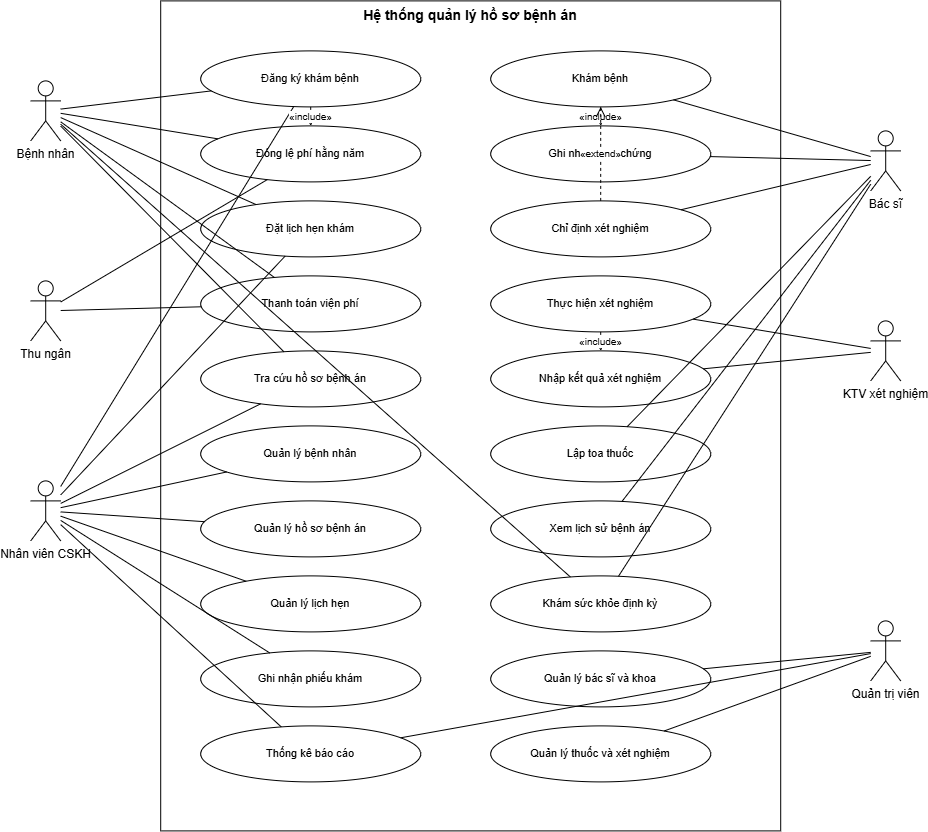

The diagram above was exported from draw.io. Its source (the exported page's mxGraphModel, read from the mxfile embedded in the PNG):
<mxGraphModel dx="1952" dy="865" grid="1" gridSize="10" guides="1" tooltips="1" connect="1" arrows="1" fold="1" page="1" pageScale="1" pageWidth="827" pageHeight="1169" math="0" shadow="0">
  <root>
    <mxCell id="0" />
    <mxCell id="1" parent="0" />
    <mxCell id="RbfUu8HJHcsKtj5b0iAH-1" parent="1" style="rounded=0;whiteSpace=wrap;html=1;fillColor=none;verticalAlign=top;fontStyle=1;fontSize=14;" value="Hệ thống quản lý hồ sơ bệnh án" vertex="1">
      <mxGeometry height="830" width="620" x="447.199951171875" y="127.4000244140625" as="geometry" />
    </mxCell>
    <mxCell id="RbfUu8HJHcsKtj5b0iAH-2" parent="1" style="shape=umlActor;verticalLabelPosition=bottom;verticalAlign=top;html=1;outlineConnect=0;fontSize=12;" value="Bệnh nhân" vertex="1">
      <mxGeometry height="60" width="30" x="317.199951171875" y="207.4000244140625" as="geometry" />
    </mxCell>
    <mxCell id="RbfUu8HJHcsKtj5b0iAH-3" parent="1" style="shape=umlActor;verticalLabelPosition=bottom;verticalAlign=top;html=1;outlineConnect=0;fontSize=12;" value="Thu ngân" vertex="1">
      <mxGeometry height="60" width="30" x="317.199951171875" y="407.4000244140625" as="geometry" />
    </mxCell>
    <mxCell id="RbfUu8HJHcsKtj5b0iAH-4" parent="1" style="shape=umlActor;verticalLabelPosition=bottom;verticalAlign=top;html=1;outlineConnect=0;fontSize=12;" value="Nhân viên CSKH" vertex="1">
      <mxGeometry height="60" width="30" x="317.199951171875" y="607.4000244140625" as="geometry" />
    </mxCell>
    <mxCell id="RbfUu8HJHcsKtj5b0iAH-5" parent="1" style="shape=umlActor;verticalLabelPosition=bottom;verticalAlign=top;html=1;outlineConnect=0;fontSize=12;" value="Bác sĩ" vertex="1">
      <mxGeometry height="60" width="30" x="1157.199951171875" y="257.4000244140625" as="geometry" />
    </mxCell>
    <mxCell id="RbfUu8HJHcsKtj5b0iAH-6" parent="1" style="shape=umlActor;verticalLabelPosition=bottom;verticalAlign=top;html=1;outlineConnect=0;fontSize=12;" value="KTV xét nghiệm" vertex="1">
      <mxGeometry height="60" width="30" x="1157.199951171875" y="447.4000244140625" as="geometry" />
    </mxCell>
    <mxCell id="RbfUu8HJHcsKtj5b0iAH-7" parent="1" style="shape=umlActor;verticalLabelPosition=bottom;verticalAlign=top;html=1;outlineConnect=0;fontSize=12;" value="Quản trị viên" vertex="1">
      <mxGeometry height="60" width="30" x="1157.199951171875" y="747.4000244140625" as="geometry" />
    </mxCell>
    <mxCell id="RbfUu8HJHcsKtj5b0iAH-8" parent="1" style="ellipse;whiteSpace=wrap;html=1;fontSize=11;" value="Đăng ký khám bệnh" vertex="1">
      <mxGeometry height="56" width="220" x="487.199951171875" y="177.4000244140625" as="geometry" />
    </mxCell>
    <mxCell id="RbfUu8HJHcsKtj5b0iAH-9" parent="1" style="ellipse;whiteSpace=wrap;html=1;fontSize=11;" value="Đóng lệ phí hằng năm" vertex="1">
      <mxGeometry height="56" width="220" x="487.199951171875" y="252.4000244140625" as="geometry" />
    </mxCell>
    <mxCell id="RbfUu8HJHcsKtj5b0iAH-10" parent="1" style="ellipse;whiteSpace=wrap;html=1;fontSize=11;" value="Đặt lịch hẹn khám" vertex="1">
      <mxGeometry height="56" width="220" x="487.199951171875" y="327.4000244140625" as="geometry" />
    </mxCell>
    <mxCell id="RbfUu8HJHcsKtj5b0iAH-11" parent="1" style="ellipse;whiteSpace=wrap;html=1;fontSize=11;" value="Thanh toán viện phí" vertex="1">
      <mxGeometry height="56" width="220" x="487.199951171875" y="402.4000244140625" as="geometry" />
    </mxCell>
    <mxCell id="RbfUu8HJHcsKtj5b0iAH-12" parent="1" style="ellipse;whiteSpace=wrap;html=1;fontSize=11;" value="Tra cứu hồ sơ bệnh án" vertex="1">
      <mxGeometry height="56" width="220" x="487.199951171875" y="477.4000244140625" as="geometry" />
    </mxCell>
    <mxCell id="RbfUu8HJHcsKtj5b0iAH-13" parent="1" style="ellipse;whiteSpace=wrap;html=1;fontSize=11;" value="Quản lý bệnh nhân" vertex="1">
      <mxGeometry height="56" width="220" x="487.199951171875" y="552.4000244140625" as="geometry" />
    </mxCell>
    <mxCell id="RbfUu8HJHcsKtj5b0iAH-14" parent="1" style="ellipse;whiteSpace=wrap;html=1;fontSize=11;" value="Quản lý hồ sơ bệnh án" vertex="1">
      <mxGeometry height="56" width="220" x="487.199951171875" y="627.4000244140625" as="geometry" />
    </mxCell>
    <mxCell id="RbfUu8HJHcsKtj5b0iAH-15" parent="1" style="ellipse;whiteSpace=wrap;html=1;fontSize=11;" value="Quản lý lịch hẹn" vertex="1">
      <mxGeometry height="56" width="220" x="487.199951171875" y="702.4000244140625" as="geometry" />
    </mxCell>
    <mxCell id="RbfUu8HJHcsKtj5b0iAH-16" parent="1" style="ellipse;whiteSpace=wrap;html=1;fontSize=11;" value="Ghi nhận phiếu khám" vertex="1">
      <mxGeometry height="56" width="220" x="487.199951171875" y="777.4000244140625" as="geometry" />
    </mxCell>
    <mxCell id="RbfUu8HJHcsKtj5b0iAH-17" parent="1" style="ellipse;whiteSpace=wrap;html=1;fontSize=11;" value="Thống kê báo cáo" vertex="1">
      <mxGeometry height="56" width="220" x="487.199951171875" y="852.4000244140625" as="geometry" />
    </mxCell>
    <mxCell id="RbfUu8HJHcsKtj5b0iAH-18" parent="1" style="ellipse;whiteSpace=wrap;html=1;fontSize=11;" value="Khám bệnh" vertex="1">
      <mxGeometry height="56" width="220" x="777.199951171875" y="177.4000244140625" as="geometry" />
    </mxCell>
    <mxCell id="RbfUu8HJHcsKtj5b0iAH-19" parent="1" style="ellipse;whiteSpace=wrap;html=1;fontSize=11;" value="Ghi nhận triệu chứng" vertex="1">
      <mxGeometry height="56" width="220" x="777.199951171875" y="252.4000244140625" as="geometry" />
    </mxCell>
    <mxCell id="RbfUu8HJHcsKtj5b0iAH-20" parent="1" style="ellipse;whiteSpace=wrap;html=1;fontSize=11;" value="Chỉ định xét nghiệm" vertex="1">
      <mxGeometry height="56" width="220" x="777.199951171875" y="327.4000244140625" as="geometry" />
    </mxCell>
    <mxCell id="RbfUu8HJHcsKtj5b0iAH-21" parent="1" style="ellipse;whiteSpace=wrap;html=1;fontSize=11;" value="Thực hiện xét nghiệm" vertex="1">
      <mxGeometry height="56" width="220" x="777.199951171875" y="402.4000244140625" as="geometry" />
    </mxCell>
    <mxCell id="RbfUu8HJHcsKtj5b0iAH-22" parent="1" style="ellipse;whiteSpace=wrap;html=1;fontSize=11;" value="Nhập kết quả xét nghiệm" vertex="1">
      <mxGeometry height="56" width="220" x="777.199951171875" y="477.4000244140625" as="geometry" />
    </mxCell>
    <mxCell id="RbfUu8HJHcsKtj5b0iAH-23" parent="1" style="ellipse;whiteSpace=wrap;html=1;fontSize=11;" value="Lập toa thuốc" vertex="1">
      <mxGeometry height="56" width="220" x="777.199951171875" y="552.4000244140625" as="geometry" />
    </mxCell>
    <mxCell id="RbfUu8HJHcsKtj5b0iAH-24" parent="1" style="ellipse;whiteSpace=wrap;html=1;fontSize=11;" value="Xem lịch sử bệnh án" vertex="1">
      <mxGeometry height="56" width="220" x="777.199951171875" y="627.4000244140625" as="geometry" />
    </mxCell>
    <mxCell id="RbfUu8HJHcsKtj5b0iAH-25" parent="1" style="ellipse;whiteSpace=wrap;html=1;fontSize=11;" value="Khám sức khỏe định kỳ" vertex="1">
      <mxGeometry height="56" width="220" x="777.199951171875" y="702.4000244140625" as="geometry" />
    </mxCell>
    <mxCell id="RbfUu8HJHcsKtj5b0iAH-26" parent="1" style="ellipse;whiteSpace=wrap;html=1;fontSize=11;" value="Quản lý bác sĩ và khoa" vertex="1">
      <mxGeometry height="56" width="220" x="777.199951171875" y="777.4000244140625" as="geometry" />
    </mxCell>
    <mxCell id="RbfUu8HJHcsKtj5b0iAH-27" parent="1" style="ellipse;whiteSpace=wrap;html=1;fontSize=11;" value="Quản lý thuốc và xét nghiệm" vertex="1">
      <mxGeometry height="56" width="220" x="777.199951171875" y="852.4000244140625" as="geometry" />
    </mxCell>
    <mxCell id="RbfUu8HJHcsKtj5b0iAH-28" edge="1" parent="1" source="RbfUu8HJHcsKtj5b0iAH-2" style="endArrow=none;html=1;" target="RbfUu8HJHcsKtj5b0iAH-8">
      <mxGeometry relative="1" as="geometry" />
    </mxCell>
    <mxCell id="RbfUu8HJHcsKtj5b0iAH-29" edge="1" parent="1" source="RbfUu8HJHcsKtj5b0iAH-2" style="endArrow=none;html=1;" target="RbfUu8HJHcsKtj5b0iAH-9">
      <mxGeometry relative="1" as="geometry" />
    </mxCell>
    <mxCell id="RbfUu8HJHcsKtj5b0iAH-30" edge="1" parent="1" source="RbfUu8HJHcsKtj5b0iAH-2" style="endArrow=none;html=1;" target="RbfUu8HJHcsKtj5b0iAH-10">
      <mxGeometry relative="1" as="geometry" />
    </mxCell>
    <mxCell id="RbfUu8HJHcsKtj5b0iAH-31" edge="1" parent="1" source="RbfUu8HJHcsKtj5b0iAH-2" style="endArrow=none;html=1;" target="RbfUu8HJHcsKtj5b0iAH-11">
      <mxGeometry relative="1" as="geometry" />
    </mxCell>
    <mxCell id="RbfUu8HJHcsKtj5b0iAH-32" edge="1" parent="1" source="RbfUu8HJHcsKtj5b0iAH-2" style="endArrow=none;html=1;" target="RbfUu8HJHcsKtj5b0iAH-12">
      <mxGeometry relative="1" as="geometry" />
    </mxCell>
    <mxCell id="RbfUu8HJHcsKtj5b0iAH-33" edge="1" parent="1" source="RbfUu8HJHcsKtj5b0iAH-2" style="endArrow=none;html=1;" target="RbfUu8HJHcsKtj5b0iAH-25">
      <mxGeometry relative="1" as="geometry" />
    </mxCell>
    <mxCell id="RbfUu8HJHcsKtj5b0iAH-34" edge="1" parent="1" source="RbfUu8HJHcsKtj5b0iAH-3" style="endArrow=none;html=1;" target="RbfUu8HJHcsKtj5b0iAH-9">
      <mxGeometry relative="1" as="geometry" />
    </mxCell>
    <mxCell id="RbfUu8HJHcsKtj5b0iAH-35" edge="1" parent="1" source="RbfUu8HJHcsKtj5b0iAH-3" style="endArrow=none;html=1;" target="RbfUu8HJHcsKtj5b0iAH-11">
      <mxGeometry relative="1" as="geometry" />
    </mxCell>
    <mxCell id="RbfUu8HJHcsKtj5b0iAH-36" edge="1" parent="1" source="RbfUu8HJHcsKtj5b0iAH-4" style="endArrow=none;html=1;" target="RbfUu8HJHcsKtj5b0iAH-8">
      <mxGeometry relative="1" as="geometry" />
    </mxCell>
    <mxCell id="RbfUu8HJHcsKtj5b0iAH-37" edge="1" parent="1" source="RbfUu8HJHcsKtj5b0iAH-4" style="endArrow=none;html=1;" target="RbfUu8HJHcsKtj5b0iAH-10">
      <mxGeometry relative="1" as="geometry" />
    </mxCell>
    <mxCell id="RbfUu8HJHcsKtj5b0iAH-38" edge="1" parent="1" source="RbfUu8HJHcsKtj5b0iAH-4" style="endArrow=none;html=1;" target="RbfUu8HJHcsKtj5b0iAH-12">
      <mxGeometry relative="1" as="geometry" />
    </mxCell>
    <mxCell id="RbfUu8HJHcsKtj5b0iAH-39" edge="1" parent="1" source="RbfUu8HJHcsKtj5b0iAH-4" style="endArrow=none;html=1;" target="RbfUu8HJHcsKtj5b0iAH-13">
      <mxGeometry relative="1" as="geometry" />
    </mxCell>
    <mxCell id="RbfUu8HJHcsKtj5b0iAH-40" edge="1" parent="1" source="RbfUu8HJHcsKtj5b0iAH-4" style="endArrow=none;html=1;" target="RbfUu8HJHcsKtj5b0iAH-14">
      <mxGeometry relative="1" as="geometry" />
    </mxCell>
    <mxCell id="RbfUu8HJHcsKtj5b0iAH-41" edge="1" parent="1" source="RbfUu8HJHcsKtj5b0iAH-4" style="endArrow=none;html=1;" target="RbfUu8HJHcsKtj5b0iAH-15">
      <mxGeometry relative="1" as="geometry" />
    </mxCell>
    <mxCell id="RbfUu8HJHcsKtj5b0iAH-42" edge="1" parent="1" source="RbfUu8HJHcsKtj5b0iAH-4" style="endArrow=none;html=1;" target="RbfUu8HJHcsKtj5b0iAH-16">
      <mxGeometry relative="1" as="geometry" />
    </mxCell>
    <mxCell id="RbfUu8HJHcsKtj5b0iAH-43" edge="1" parent="1" source="RbfUu8HJHcsKtj5b0iAH-4" style="endArrow=none;html=1;" target="RbfUu8HJHcsKtj5b0iAH-17">
      <mxGeometry relative="1" as="geometry" />
    </mxCell>
    <mxCell id="RbfUu8HJHcsKtj5b0iAH-44" edge="1" parent="1" source="RbfUu8HJHcsKtj5b0iAH-5" style="endArrow=none;html=1;" target="RbfUu8HJHcsKtj5b0iAH-18">
      <mxGeometry relative="1" as="geometry" />
    </mxCell>
    <mxCell id="RbfUu8HJHcsKtj5b0iAH-45" edge="1" parent="1" source="RbfUu8HJHcsKtj5b0iAH-5" style="endArrow=none;html=1;" target="RbfUu8HJHcsKtj5b0iAH-19">
      <mxGeometry relative="1" as="geometry" />
    </mxCell>
    <mxCell id="RbfUu8HJHcsKtj5b0iAH-46" edge="1" parent="1" source="RbfUu8HJHcsKtj5b0iAH-5" style="endArrow=none;html=1;" target="RbfUu8HJHcsKtj5b0iAH-20">
      <mxGeometry relative="1" as="geometry" />
    </mxCell>
    <mxCell id="RbfUu8HJHcsKtj5b0iAH-47" edge="1" parent="1" source="RbfUu8HJHcsKtj5b0iAH-5" style="endArrow=none;html=1;" target="RbfUu8HJHcsKtj5b0iAH-23">
      <mxGeometry relative="1" as="geometry" />
    </mxCell>
    <mxCell id="RbfUu8HJHcsKtj5b0iAH-48" edge="1" parent="1" source="RbfUu8HJHcsKtj5b0iAH-5" style="endArrow=none;html=1;" target="RbfUu8HJHcsKtj5b0iAH-24">
      <mxGeometry relative="1" as="geometry" />
    </mxCell>
    <mxCell id="RbfUu8HJHcsKtj5b0iAH-49" edge="1" parent="1" source="RbfUu8HJHcsKtj5b0iAH-5" style="endArrow=none;html=1;" target="RbfUu8HJHcsKtj5b0iAH-25">
      <mxGeometry relative="1" as="geometry" />
    </mxCell>
    <mxCell id="RbfUu8HJHcsKtj5b0iAH-50" edge="1" parent="1" source="RbfUu8HJHcsKtj5b0iAH-6" style="endArrow=none;html=1;" target="RbfUu8HJHcsKtj5b0iAH-21">
      <mxGeometry relative="1" as="geometry" />
    </mxCell>
    <mxCell id="RbfUu8HJHcsKtj5b0iAH-51" edge="1" parent="1" source="RbfUu8HJHcsKtj5b0iAH-6" style="endArrow=none;html=1;" target="RbfUu8HJHcsKtj5b0iAH-22">
      <mxGeometry relative="1" as="geometry" />
    </mxCell>
    <mxCell id="RbfUu8HJHcsKtj5b0iAH-52" edge="1" parent="1" source="RbfUu8HJHcsKtj5b0iAH-7" style="endArrow=none;html=1;" target="RbfUu8HJHcsKtj5b0iAH-26">
      <mxGeometry relative="1" as="geometry" />
    </mxCell>
    <mxCell id="RbfUu8HJHcsKtj5b0iAH-53" edge="1" parent="1" source="RbfUu8HJHcsKtj5b0iAH-7" style="endArrow=none;html=1;" target="RbfUu8HJHcsKtj5b0iAH-27">
      <mxGeometry relative="1" as="geometry" />
    </mxCell>
    <mxCell id="RbfUu8HJHcsKtj5b0iAH-54" edge="1" parent="1" source="RbfUu8HJHcsKtj5b0iAH-7" style="endArrow=none;html=1;" target="RbfUu8HJHcsKtj5b0iAH-17">
      <mxGeometry relative="1" as="geometry" />
    </mxCell>
    <mxCell id="RbfUu8HJHcsKtj5b0iAH-55" edge="1" parent="1" source="RbfUu8HJHcsKtj5b0iAH-8" style="endArrow=open;endSize=8;dashed=1;html=1;fontSize=10;" target="RbfUu8HJHcsKtj5b0iAH-9" value="«include»">
      <mxGeometry relative="1" as="geometry" />
    </mxCell>
    <mxCell id="RbfUu8HJHcsKtj5b0iAH-56" edge="1" parent="1" source="RbfUu8HJHcsKtj5b0iAH-18" style="endArrow=open;endSize=8;dashed=1;html=1;fontSize=10;" target="RbfUu8HJHcsKtj5b0iAH-19" value="«include»">
      <mxGeometry relative="1" as="geometry" />
    </mxCell>
    <mxCell id="RbfUu8HJHcsKtj5b0iAH-57" edge="1" parent="1" source="RbfUu8HJHcsKtj5b0iAH-20" style="endArrow=open;endSize=8;dashed=1;html=1;fontSize=10;" target="RbfUu8HJHcsKtj5b0iAH-18" value="«extend»">
      <mxGeometry relative="1" as="geometry" />
    </mxCell>
    <mxCell id="RbfUu8HJHcsKtj5b0iAH-58" edge="1" parent="1" source="RbfUu8HJHcsKtj5b0iAH-21" style="endArrow=open;endSize=8;dashed=1;html=1;fontSize=10;" target="RbfUu8HJHcsKtj5b0iAH-22" value="«include»">
      <mxGeometry relative="1" as="geometry" />
    </mxCell>
  </root>
</mxGraphModel>